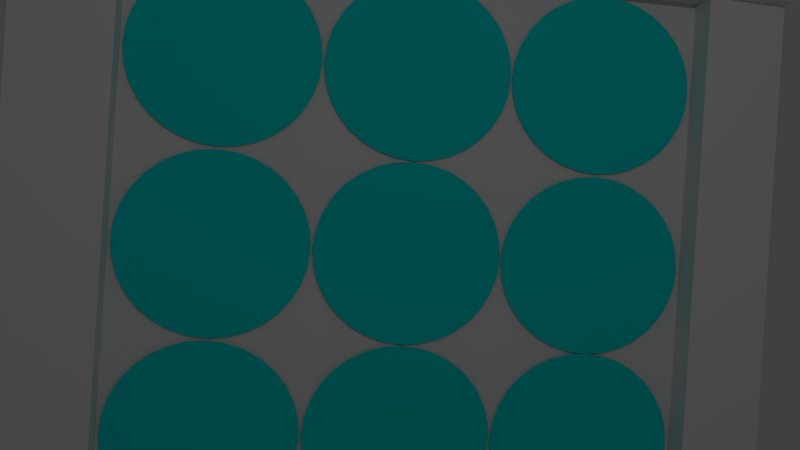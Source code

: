 # Source: panel1.blend  (saved by Blender 2.73.0; exported with 4.5.12 LTS)
import bpy
from mathutils import Matrix  # noqa: F401  (used for matrix-valued properties, if any)

bpy.ops.wm.read_factory_settings(use_empty=True)
scene = bpy.context.scene
scene.name = 'Scene'

# ---- collections
col_collection_1 = bpy.data.collections.new('Collection 1'); scene.collection.children.link(col_collection_1)

# ---- materials (node trees are filled in below, after node groups)
mat_material_001 = bpy.data.materials.new('Material.001')
mat_material_001.alpha_threshold = 0.0
mat_material_001.use_transparent_shadow = False
mat_material_001.preview_render_type = 'FLAT'
mat_material_001.diffuse_color = (0.0, 0.8, 0.7793, 1.0)
mat_material_001.roughness = 0.5
mat_material_002 = bpy.data.materials.new('Material.002')
mat_material_002.alpha_threshold = 0.0
mat_material_002.use_transparent_shadow = False
mat_material_002.roughness = 0.5

# ---- material node trees

# ---- world
world_world = bpy.data.worlds.new('World'); scene.world = world_world
world_world.color = (0.05088, 0.05088, 0.05088)
world_world.use_sun_shadow = False
world_world.sun_shadow_jitter_overblur = 0.0
world_world.cycles.sampling_method = 'MANUAL'
world_world.cycles.sample_map_resolution = 256

# ---- cameras
cam_camera = bpy.data.cameras.new('Camera')
cam_camera.clip_end = 100.0
cam_camera.lens = 35.0
cam_camera.sensor_width = 32.0
cam_camera.sensor_height = 18.0
cam_camera.ortho_scale = 7.314
cam_camera.dof.focus_distance = 0.0
cam_camera.dof.aperture_fstop = 128.0

# ---- lights
light_lamp = bpy.data.lights.new('Lamp', 'POINT')
light_lamp.transmission_factor = 0.0
light_lamp.cutoff_distance = 30.0
light_lamp.energy = 100.0
light_lamp.shadow_buffer_clip_start = 1.001
light_lamp.shadow_soft_size = 0.1
light_lamp.shadow_maximum_resolution = 0.006
light_lamp.use_absolute_resolution = True
light_lamp.cycles.use_multiple_importance_sampling = False

# ---- meshes
me_plane_002 = bpy.data.meshes.new('Plane.002')
me_plane_002.from_pydata([(-1.0, -1.0, 0.0), (1.0, -1.0, 0.0), (-1.0, 1.0, 0.0), (1.0, 1.0, 0.0)], [], [(0, 1, 3, 2)])
me_plane_002.use_remesh_preserve_volume = False
me_plane_002.use_remesh_preserve_attributes = False
me_plane_002.use_mirror_vertex_groups = False
me_plane_002.update()
me_circle_005 = bpy.data.meshes.new('Circle.005')
me_circle_005.from_pydata([(-1.927, -6.06, -0.04383), (6.035, -6.06, -0.04383), (-1.927, 1.902, -0.04383), (6.035, 1.902, -0.04383), (-1.059, -6.06, -0.04383), (4.995, -6.06, -0.04383), (4.995, 1.902, -0.04383), (-1.059, 1.902, -0.04383), (-1.927, 1.044, -0.04383), (-1.927, -5.065, -0.04383), (6.035, -5.065, -0.04383), (6.035, 1.044, -0.04383), (-1.059, -5.065, -0.04383), (-1.059, 1.044, -0.04383), (4.995, -5.065, -0.04383), (4.995, 1.044, -0.04383), (-1.927, -6.06, 0.8159), (6.035, -6.06, 0.8159), (-1.927, 1.902, 0.8159), (6.035, 1.902, 0.8159), (-1.059, -6.06, 0.8159), (4.995, -6.06, 0.8159), (4.995, 1.902, 0.8159), (-1.059, 1.902, 0.8159), (-1.927, 1.044, 0.8159), (-1.927, -5.065, 0.8159), (6.035, -5.065, 0.8159), (6.035, 1.044, 0.8159), (-1.059, -5.065, 0.4862), (-1.059, 1.044, 0.4997), (4.995, -5.065, 0.4771), (4.995, 1.044, 0.4883), (-1.059, -6.06, 0.4803), (4.995, -6.06, 0.4803), (4.995, 1.902, 0.4803), (-1.059, 1.902, 0.4803), (-1.927, 1.044, 0.4803), (-1.927, -5.065, 0.4803), (6.035, -5.065, 0.4803), (6.035, 1.044, 0.4803), (-1.059, -5.065, 0.4803), (-1.059, 1.044, 0.4803), (4.995, -5.065, 0.4803), (4.995, 1.044, 0.4803), (-0.02679, 1.0, 0.0), (-0.2219, 0.9808, 0.0), (-0.4095, 0.9239, 0.0), (-0.5824, 0.8315, 0.0), (-0.7339, 0.7071, 0.0), (-0.8583, 0.5556, 0.0), (-0.9507, 0.3827, 0.0), (-1.008, 0.1951, 0.0), (-1.027, 7.55e-08, 0.0), (-1.008, -0.1951, 0.0), (-0.9507, -0.3827, 0.0), (-0.8583, -0.5556, 0.0), (-0.7339, -0.7071, 0.0), (-0.5824, -0.8315, 0.0), (-0.4095, -0.9239, 0.0), (-0.2219, -0.9808, 0.0), (-0.02679, -1.0, 0.0), (0.1683, -0.9808, 0.0), (0.3559, -0.9239, 0.0), (0.5288, -0.8315, 0.0), (0.6803, -0.7071, 0.0), (0.8047, -0.5556, 0.0), (0.8971, -0.3827, 0.0), (0.954, -0.1951, 0.0), (0.9732, 9.656e-07, 0.0), (0.954, 0.1951, 0.0), (0.8971, 0.3827, 0.0), (0.8047, 0.5556, 0.0), (0.6803, 0.7071, 0.0), (0.5288, 0.8315, 0.0), (0.3559, 0.9239, 0.0), (0.1683, 0.9808, 0.0), (2.004, 1.0, -5.516e-09), (1.809, 0.9808, -5.118e-09), (1.621, 0.9239, -4.663e-09), (1.448, 0.8315, -4.171e-09), (1.297, 0.7071, -3.66e-09), (1.172, 0.5556, -3.149e-09), (1.08, 0.3827, -2.659e-09), (1.023, 0.1951, -2.208e-09), (1.004, 7.55e-08, -1.813e-09), (1.023, -0.1951, -1.489e-09), (1.08, -0.3827, -1.25e-09), (1.172, -0.5556, -1.104e-09), (1.297, -0.7071, -1.057e-09), (1.448, -0.8315, -1.11e-09), (1.621, -0.9239, -1.262e-09), (1.809, -0.9808, -1.506e-09), (2.004, -1.0, -1.834e-09), (2.199, -0.9808, -2.233e-09), (2.387, -0.9239, -2.687e-09), (2.559, -0.8315, -3.18e-09), (2.711, -0.7071, -3.691e-09), (2.835, -0.5556, -4.201e-09), (2.928, -0.3827, -4.692e-09), (2.985, -0.1951, -5.143e-09), (3.004, 9.656e-07, -5.538e-09), (2.985, 0.1951, -5.861e-09), (2.928, 0.3827, -6.101e-09), (2.835, 0.5556, -6.247e-09), (2.711, 0.7071, -6.294e-09), (2.559, 0.8315, -6.241e-09), (2.387, 0.9239, -6.089e-09), (2.199, 0.9808, -5.844e-09), (3.998, 1.0, -9.242e-09), (3.803, 0.9808, -8.843e-09), (3.616, 0.9239, -8.389e-09), (3.443, 0.8315, -7.897e-09), (3.291, 0.7071, -7.385e-09), (3.167, 0.5556, -6.875e-09), (3.074, 0.3827, -6.384e-09), (3.018, 0.1951, -5.933e-09), (2.998, 7.55e-08, -5.538e-09), (3.018, -0.1951, -5.215e-09), (3.074, -0.3827, -4.975e-09), (3.167, -0.5556, -4.829e-09), (3.291, -0.7071, -4.782e-09), (3.443, -0.8315, -4.835e-09), (3.616, -0.9239, -4.987e-09), (3.803, -0.9808, -5.232e-09), (3.998, -1.0, -5.56e-09), (4.193, -0.9808, -5.959e-09), (4.381, -0.9239, -6.413e-09), (4.554, -0.8315, -6.905e-09), (4.705, -0.7071, -7.416e-09), (4.83, -0.5556, -7.927e-09), (4.922, -0.3827, -8.417e-09), (4.979, -0.1951, -8.868e-09), (4.998, 9.656e-07, -9.263e-09), (4.979, 0.1951, -9.587e-09), (4.922, 0.3827, -9.826e-09), (4.83, 0.5556, -9.972e-09), (4.705, 0.7071, -1.002e-08), (4.554, 0.8315, -9.966e-09), (4.381, 0.9239, -9.814e-09), (4.193, 0.9808, -9.57e-09), (3.998, -1.012, -5.516e-09), (3.803, -1.031, -5.118e-09), (3.616, -1.088, -4.663e-09), (3.443, -1.18, -4.171e-09), (3.291, -1.305, -3.66e-09), (3.167, -1.456, -3.149e-09), (3.074, -1.629, -2.659e-09), (3.018, -1.817, -2.208e-09), (2.998, -2.012, -1.813e-09), (3.018, -2.207, -1.489e-09), (3.074, -2.394, -1.25e-09), (3.167, -2.567, -1.104e-09), (3.291, -2.719, -1.057e-09), (3.443, -2.843, -1.11e-09), (3.616, -2.935, -1.262e-09), (3.803, -2.992, -1.506e-09), (3.998, -3.012, -1.834e-09), (4.193, -2.992, -2.233e-09), (4.381, -2.935, -2.687e-09), (4.554, -2.843, -3.18e-09), (4.705, -2.719, -3.691e-09), (4.83, -2.567, -4.201e-09), (4.922, -2.394, -4.692e-09), (4.979, -2.207, -5.143e-09), (4.998, -2.012, -5.538e-09), (4.979, -1.817, -5.861e-09), (4.922, -1.629, -6.101e-09), (4.83, -1.456, -6.247e-09), (4.705, -1.305, -6.294e-09), (4.554, -1.18, -6.241e-09), (4.381, -1.088, -6.089e-09), (4.193, -1.031, -5.844e-09), (1.986, -1.012, -1.791e-09), (1.791, -1.031, -1.392e-09), (1.604, -1.088, -9.381e-10), (1.431, -1.18, -4.459e-10), (1.279, -1.305, 6.526e-11), (1.155, -1.456, 5.759e-10), (1.062, -1.629, 1.066e-09), (1.006, -1.817, 1.518e-09), (0.9864, -2.012, 1.913e-09), (1.006, -2.207, 2.236e-09), (1.062, -2.394, 2.475e-09), (1.155, -2.567, 2.621e-09), (1.279, -2.719, 2.669e-09), (1.431, -2.843, 2.615e-09), (1.604, -2.935, 2.463e-09), (1.791, -2.992, 2.219e-09), (1.986, -3.012, 1.891e-09), (2.181, -2.992, 1.492e-09), (2.369, -2.935, 1.038e-09), (2.542, -2.843, 5.457e-10), (2.693, -2.719, 3.452e-11), (2.818, -2.567, -4.761e-10), (2.91, -2.394, -9.665e-10), (2.967, -2.207, -1.418e-09), (2.986, -2.012, -1.813e-09), (2.967, -1.817, -2.136e-09), (2.91, -1.629, -2.375e-09), (2.818, -1.456, -2.522e-09), (2.693, -1.305, -2.569e-09), (2.542, -1.18, -2.516e-09), (2.369, -1.088, -2.364e-09), (2.181, -1.031, -2.119e-09), (-0.02562, -1.012, 1.934e-09), (-0.2207, -1.031, 2.333e-09), (-0.4083, -1.088, 2.787e-09), (-0.5812, -1.18, 3.279e-09), (-0.7327, -1.305, 3.791e-09), (-0.8571, -1.456, 4.301e-09), (-0.9495, -1.629, 4.792e-09), (-1.006, -1.817, 5.243e-09), (-1.026, -2.012, 5.638e-09), (-1.006, -2.207, 5.961e-09), (-0.9495, -2.394, 6.201e-09), (-0.8571, -2.567, 6.347e-09), (-0.7327, -2.719, 6.394e-09), (-0.5812, -2.843, 6.341e-09), (-0.4083, -2.935, 6.189e-09), (-0.2207, -2.992, 5.944e-09), (-0.02562, -3.012, 5.616e-09), (0.1695, -2.992, 5.217e-09), (0.3571, -2.935, 4.763e-09), (0.53, -2.843, 4.271e-09), (0.6815, -2.719, 3.76e-09), (0.8059, -2.567, 3.249e-09), (0.8983, -2.394, 2.759e-09), (0.9552, -2.207, 2.307e-09), (0.9744, -2.012, 1.913e-09), (0.9552, -1.817, 1.589e-09), (0.8983, -1.629, 1.35e-09), (0.8059, -1.456, 1.204e-09), (0.6815, -1.305, 1.156e-09), (0.53, -1.18, 1.21e-09), (0.3571, -1.088, 1.362e-09), (0.1695, -1.031, 1.606e-09), (-0.02562, -3.031, 5.66e-09), (-0.2207, -3.051, 6.058e-09), (-0.4083, -3.108, 6.512e-09), (-0.5812, -3.2, 7.005e-09), (-0.7327, -3.324, 7.516e-09), (-0.8571, -3.476, 8.026e-09), (-0.9495, -3.649, 8.517e-09), (-1.006, -3.836, 8.968e-09), (-1.026, -4.031, 9.363e-09), (-1.006, -4.227, 9.686e-09), (-0.9495, -4.414, 9.926e-09), (-0.8571, -4.587, 1.007e-08), (-0.7327, -4.739, 1.012e-08), (-0.5812, -4.863, 1.007e-08), (-0.4083, -4.955, 9.914e-09), (-0.2207, -5.012, 9.669e-09), (-0.02562, -5.031, 9.341e-09), (0.1695, -5.012, 8.943e-09), (0.3571, -4.955, 8.488e-09), (0.53, -4.863, 7.996e-09), (0.6815, -4.739, 7.485e-09), (0.8059, -4.587, 6.974e-09), (0.8983, -4.414, 6.484e-09), (0.9552, -4.227, 6.033e-09), (0.9744, -4.031, 5.638e-09), (0.9552, -3.836, 5.314e-09), (0.8983, -3.649, 5.075e-09), (0.8059, -3.476, 4.929e-09), (0.6815, -3.324, 4.882e-09), (0.53, -3.2, 4.935e-09), (0.3571, -3.108, 5.087e-09), (0.1695, -3.051, 5.332e-09), (2.004, -3.031, 1.934e-09), (1.809, -3.051, 2.333e-09), (1.621, -3.108, 2.787e-09), (1.449, -3.2, 3.279e-09), (1.297, -3.324, 3.791e-09), (1.173, -3.476, 4.301e-09), (1.08, -3.649, 4.792e-09), (1.023, -3.836, 5.243e-09), (1.004, -4.031, 5.638e-09), (1.023, -4.227, 5.961e-09), (1.08, -4.414, 6.201e-09), (1.173, -4.587, 6.347e-09), (1.297, -4.739, 6.394e-09), (1.449, -4.863, 6.341e-09), (1.621, -4.955, 6.189e-09), (1.809, -5.012, 5.944e-09), (2.004, -5.031, 5.616e-09), (2.199, -5.012, 5.217e-09), (2.387, -4.955, 4.763e-09), (2.56, -4.863, 4.271e-09), (2.711, -4.739, 3.76e-09), (2.836, -4.587, 3.249e-09), (2.928, -4.414, 2.759e-09), (2.985, -4.227, 2.307e-09), (3.004, -4.031, 1.913e-09), (2.985, -3.836, 1.589e-09), (2.928, -3.649, 1.35e-09), (2.836, -3.476, 1.204e-09), (2.711, -3.324, 1.156e-09), (2.56, -3.2, 1.21e-09), (2.387, -3.108, 1.362e-09), (2.199, -3.051, 1.606e-09), (4.029, -3.031, -1.791e-09), (3.834, -3.051, -1.392e-09), (3.646, -3.108, -9.381e-10), (3.473, -3.2, -4.459e-10), (3.322, -3.324, 6.526e-11), (3.197, -3.476, 5.759e-10), (3.105, -3.649, 1.066e-09), (3.048, -3.836, 1.518e-09), (3.029, -4.031, 1.913e-09), (3.048, -4.227, 2.236e-09), (3.105, -4.414, 2.475e-09), (3.197, -4.587, 2.621e-09), (3.322, -4.739, 2.669e-09), (3.473, -4.863, 2.615e-09), (3.646, -4.955, 2.463e-09), (3.834, -5.012, 2.219e-09), (4.029, -5.031, 1.891e-09), (4.224, -5.012, 1.492e-09), (4.411, -4.955, 1.038e-09), (4.584, -4.863, 5.457e-10), (4.736, -4.739, 3.452e-11), (4.86, -4.587, -4.761e-10), (4.953, -4.414, -9.665e-10), (5.01, -4.227, -1.418e-09), (5.029, -4.031, -1.813e-09), (5.01, -3.836, -2.136e-09), (4.953, -3.649, -2.375e-09), (4.86, -3.476, -2.522e-09), (4.736, -3.324, -2.569e-09), (4.584, -3.2, -2.516e-09), (4.411, -3.108, -2.364e-09), (4.224, -3.051, -2.119e-09)], [], [(5, 1, 17, 21), (4, 12, 28, 20), (11, 15, 43, 39), (12, 4, 32, 40), (12, 14, 15, 13), (7, 2, 18, 23), (5, 14, 42, 33), (14, 5, 21, 30), (4, 5, 33, 32), (31, 27, 19, 22), (24, 29, 23, 18), (16, 20, 28, 25), (21, 17, 26, 30), (1, 10, 26, 17), (15, 11, 27, 31), (2, 8, 24, 18), (8, 13, 29, 24), (13, 7, 23, 29), (3, 6, 22, 19), (0, 4, 20, 16), (11, 3, 19, 27), (9, 0, 16, 25), (10, 14, 30, 26), (6, 15, 31, 22), (12, 9, 25, 28), (41, 43, 34, 35), (32, 33, 42, 40), (37, 40, 41, 36), (42, 38, 39, 43), (13, 8, 36, 41), (7, 13, 41, 35), (13, 15, 43, 41), (15, 14, 42, 43), (12, 13, 41, 40), (10, 11, 39, 38), (8, 9, 37, 36), (14, 10, 38, 42), (15, 6, 34, 43), (9, 12, 40, 37), (6, 7, 35, 34), (14, 12, 40, 42), (45, 44, 75), (45, 75, 74), (46, 45, 74), (59, 57, 62), (74, 73, 72), (47, 74, 72), (48, 47, 72), (71, 49, 72), (47, 46, 74), (49, 71, 70), (50, 49, 70), (50, 70, 69), (51, 50, 69), (51, 69, 68), (52, 51, 68), (52, 68, 67), (53, 52, 67), (53, 67, 66), (54, 53, 66), (54, 66, 65), (55, 54, 65), (55, 65, 64), (56, 55, 64), (56, 64, 63), (57, 56, 63), (57, 63, 62), (61, 59, 62), (58, 57, 59), (59, 61, 60), (49, 48, 72), (77, 76, 107), (77, 107, 106), (78, 77, 106), (91, 89, 94), (106, 105, 104), (79, 106, 104), (80, 79, 104), (103, 81, 104), (79, 78, 106), (81, 103, 102), (82, 81, 102), (82, 102, 101), (83, 82, 101), (83, 101, 100), (84, 83, 100), (84, 100, 99), (85, 84, 99), (85, 99, 98), (86, 85, 98), (86, 98, 97), (87, 86, 97), (87, 97, 96), (88, 87, 96), (88, 96, 95), (89, 88, 95), (89, 95, 94), (93, 91, 94), (90, 89, 91), (91, 93, 92), (81, 80, 104), (109, 108, 139), (109, 139, 138), (110, 109, 138), (123, 121, 126), (138, 137, 136), (111, 138, 136), (112, 111, 136), (135, 113, 136), (111, 110, 138), (113, 135, 134), (114, 113, 134), (114, 134, 133), (115, 114, 133), (115, 133, 132), (116, 115, 132), (116, 132, 131), (117, 116, 131), (117, 131, 130), (118, 117, 130), (118, 130, 129), (119, 118, 129), (119, 129, 128), (120, 119, 128), (120, 128, 127), (121, 120, 127), (121, 127, 126), (125, 123, 126), (122, 121, 123), (123, 125, 124), (113, 112, 136), (141, 140, 171), (141, 171, 170), (142, 141, 170), (155, 153, 158), (170, 169, 168), (143, 170, 168), (144, 143, 168), (167, 145, 168), (143, 142, 170), (145, 167, 166), (146, 145, 166), (146, 166, 165), (147, 146, 165), (147, 165, 164), (148, 147, 164), (148, 164, 163), (149, 148, 163), (149, 163, 162), (150, 149, 162), (150, 162, 161), (151, 150, 161), (151, 161, 160), (152, 151, 160), (152, 160, 159), (153, 152, 159), (153, 159, 158), (157, 155, 158), (154, 153, 155), (155, 157, 156), (145, 144, 168), (173, 172, 203), (173, 203, 202), (174, 173, 202), (187, 185, 190), (202, 201, 200), (175, 202, 200), (176, 175, 200), (199, 177, 200), (175, 174, 202), (177, 199, 198), (178, 177, 198), (178, 198, 197), (179, 178, 197), (179, 197, 196), (180, 179, 196), (180, 196, 195), (181, 180, 195), (181, 195, 194), (182, 181, 194), (182, 194, 193), (183, 182, 193), (183, 193, 192), (184, 183, 192), (184, 192, 191), (185, 184, 191), (185, 191, 190), (189, 187, 190), (186, 185, 187), (187, 189, 188), (177, 176, 200), (205, 204, 235), (205, 235, 234), (206, 205, 234), (219, 217, 222), (234, 233, 232), (207, 234, 232), (208, 207, 232), (231, 209, 232), (207, 206, 234), (209, 231, 230), (210, 209, 230), (210, 230, 229), (211, 210, 229), (211, 229, 228), (212, 211, 228), (212, 228, 227), (213, 212, 227), (213, 227, 226), (214, 213, 226), (214, 226, 225), (215, 214, 225), (215, 225, 224), (216, 215, 224), (216, 224, 223), (217, 216, 223), (217, 223, 222), (221, 219, 222), (218, 217, 219), (219, 221, 220), (209, 208, 232), (237, 236, 267), (237, 267, 266), (238, 237, 266), (251, 249, 254), (266, 265, 264), (239, 266, 264), (240, 239, 264), (263, 241, 264), (239, 238, 266), (241, 263, 262), (242, 241, 262), (242, 262, 261), (243, 242, 261), (243, 261, 260), (244, 243, 260), (244, 260, 259), (245, 244, 259), (245, 259, 258), (246, 245, 258), (246, 258, 257), (247, 246, 257), (247, 257, 256), (248, 247, 256), (248, 256, 255), (249, 248, 255), (249, 255, 254), (253, 251, 254), (250, 249, 251), (251, 253, 252), (241, 240, 264), (269, 268, 299), (269, 299, 298), (270, 269, 298), (283, 281, 286), (298, 297, 296), (271, 298, 296), (272, 271, 296), (295, 273, 296), (271, 270, 298), (273, 295, 294), (274, 273, 294), (274, 294, 293), (275, 274, 293), (275, 293, 292), (276, 275, 292), (276, 292, 291), (277, 276, 291), (277, 291, 290), (278, 277, 290), (278, 290, 289), (279, 278, 289), (279, 289, 288), (280, 279, 288), (280, 288, 287), (281, 280, 287), (281, 287, 286), (285, 283, 286), (282, 281, 283), (283, 285, 284), (273, 272, 296), (301, 300, 331), (301, 331, 330), (302, 301, 330), (315, 313, 318), (330, 329, 328), (303, 330, 328), (304, 303, 328), (327, 305, 328), (303, 302, 330), (305, 327, 326), (306, 305, 326), (306, 326, 325), (307, 306, 325), (307, 325, 324), (308, 307, 324), (308, 324, 323), (309, 308, 323), (309, 323, 322), (310, 309, 322), (310, 322, 321), (311, 310, 321), (311, 321, 320), (312, 311, 320), (312, 320, 319), (313, 312, 319), (313, 319, 318), (317, 315, 318), (314, 313, 315), (315, 317, 316), (305, 304, 328)])
me_circle_005.polygons.foreach_set('material_index', [1, 1, 1, 1, 1, 1, 1, 1, 1, 1, 1, 1, 1, 1, 1, 1, 1, 1, 1, 1, 1, 1, 1, 1, 1, 1, 1, 1, 1, 1, 1, 1, 1, 1, 1, 1, 1, 1, 1, 1, 1, 0, 0, 0, 0, 0, 0, 0, 0, 0, 0, 0, 0, 0, 0, 0, 0, 0, 0, 0, 0, 0, 0, 0, 0, 0, 0, 0, 0, 0, 0, 0, 0, 0, 0, 0, 0, 0, 0, 0, 0, 0, 0, 0, 0, 0, 0, 0, 0, 0, 0, 0, 0, 0, 0, 0, 0, 0, 0, 0, 0, 0, 0, 0, 0, 0, 0, 0, 0, 0, 0, 0, 0, 0, 0, 0, 0, 0, 0, 0, 0, 0, 0, 0, 0, 0, 0, 0, 0, 0, 0, 0, 0, 0, 0, 0, 0, 0, 0, 0, 0, 0, 0, 0, 0, 0, 0, 0, 0, 0, 0, 0, 0, 0, 0, 0, 0, 0, 0, 0, 0, 0, 0, 0, 0, 0, 0, 0, 0, 0, 0, 0, 0, 0, 0, 0, 0, 0, 0, 0, 0, 0, 0, 0, 0, 0, 0, 0, 0, 0, 0, 0, 0, 0, 0, 0, 0, 0, 0, 0, 0, 0, 0, 0, 0, 0, 0, 0, 0, 0, 0, 0, 0, 0, 0, 0, 0, 0, 0, 0, 0, 0, 0, 0, 0, 0, 0, 0, 0, 0, 0, 0, 0, 0, 0, 0, 0, 0, 0, 0, 0, 0, 0, 0, 0, 0, 0, 0, 0, 0, 0, 0, 0, 0, 0, 0, 0, 0, 0, 0, 0, 0, 0, 0, 0, 0, 0, 0, 0, 0, 0, 0, 0, 0, 0, 0, 0, 0, 0, 0, 0, 0, 0, 0, 0, 0, 0, 0, 0, 0, 0, 0, 0, 0, 0, 0, 0, 0, 0, 0, 0, 0, 0, 0, 0, 0, 0, 0, 0, 0, 0])
_uv = me_circle_005.uv_layers.new(name='UVMap')
_uv.uv.foreach_set('vector', [0.6154, 0.02039, 0.7356, 0.0002084, 0.6876, 0.06235, 0.678, 0.06184, 0.15, 0.0002085, 0.1036, 0.1014, 0.07481, 0.08112, 0.07055, 0.0818, 0.8213, 0.5908, 0.7241, 0.6521, 0.676, 0.6126, 0.7672, 0.5649, 0.1036, 0.1014, 0.15, 0.0002085, 0.1866, 0.04242, 0.1507, 0.1399, 0.1959, 0.1714, 0.5979, 0.1743, 0.6286, 0.5814, 0.2145, 0.5822, 0.1882, 0.7293, 0.09169, 0.7439, 0.1382, 0.6921, 0.1405, 0.6888, 0.6154, 0.02039, 0.6581, 0.09492, 0.6261, 0.1324, 0.5917, 0.06377, 0.6581, 0.09492, 0.6154, 0.02039, 0.678, 0.06184, 0.6755, 0.07313, 0.15, 0.0002085, 0.6154, 0.02039, 0.5917, 0.06377, 0.1866, 0.04242, 0.7531, 0.6729, 0.7638, 0.6747, 0.7637, 0.682, 0.7562, 0.6808, 0.1365, 0.6896, 0.1359, 0.6859, 0.1405, 0.6888, 0.1382, 0.6921, 0.06809, 0.08377, 0.07055, 0.0818, 0.07481, 0.08112, 0.07158, 0.08641, 0.678, 0.06184, 0.6876, 0.06235, 0.6858, 0.07039, 0.6755, 0.07313, 0.7356, 0.0002084, 0.7406, 0.125, 0.6858, 0.07039, 0.6876, 0.06235, 0.7241, 0.6521, 0.8213, 0.5908, 0.7638, 0.6747, 0.7531, 0.6729, 0.09169, 0.7439, 0.08092, 0.633, 0.1365, 0.6896, 0.1382, 0.6921, 0.08092, 0.633, 0.1513, 0.663, 0.1359, 0.6859, 0.1365, 0.6896, 0.1513, 0.663, 0.1882, 0.7293, 0.1405, 0.6888, 0.1359, 0.6859, 0.8567, 0.7379, 0.6854, 0.7488, 0.7562, 0.6808, 0.7637, 0.682, 0.0002084, 0.01996, 0.15, 0.0002085, 0.07055, 0.0818, 0.06809, 0.08377, 0.8213, 0.5908, 0.8567, 0.7379, 0.7637, 0.682, 0.7638, 0.6747, 0.0228, 0.1487, 0.0002084, 0.01996, 0.06809, 0.08377, 0.07158, 0.08641, 0.7406, 0.125, 0.6581, 0.09492, 0.6755, 0.07313, 0.6858, 0.07039, 0.6854, 0.7488, 0.7241, 0.6521, 0.7531, 0.6729, 0.7562, 0.6808, 0.1036, 0.1014, 0.0228, 0.1487, 0.07158, 0.08641, 0.07481, 0.08112, 0.1841, 0.625, 0.6751, 0.6137, 0.644, 0.7036, 0.2145, 0.6852, 0.1866, 0.04242, 0.5917, 0.06377, 0.6261, 0.1324, 0.1507, 0.1399, 0.07364, 0.1789, 0.1499, 0.1402, 0.1837, 0.6241, 0.1187, 0.6003, 0.6269, 0.133, 0.7059, 0.1581, 0.7672, 0.5649, 0.676, 0.6126, 0.1513, 0.663, 0.08092, 0.633, 0.1187, 0.6003, 0.1837, 0.6241, 0.1882, 0.7293, 0.1513, 0.663, 0.1841, 0.625, 0.2145, 0.6852, 0.2145, 0.5822, 0.6286, 0.5814, 0.6751, 0.6137, 0.1841, 0.625, 0.6286, 0.5814, 0.5979, 0.1743, 0.6269, 0.133, 0.676, 0.6126, 0.1959, 0.1714, 0.2145, 0.5822, 0.1837, 0.6241, 0.1499, 0.1402, 0.7406, 0.125, 0.8213, 0.5908, 0.7672, 0.5649, 0.7059, 0.1581, 0.08092, 0.633, 0.0228, 0.1487, 0.07364, 0.1789, 0.1187, 0.6003, 0.6581, 0.09492, 0.7406, 0.125, 0.7059, 0.1581, 0.6269, 0.133, 0.7241, 0.6521, 0.6854, 0.7488, 0.644, 0.7036, 0.6751, 0.6137, 0.0228, 0.1487, 0.1036, 0.1014, 0.1499, 0.1402, 0.07364, 0.1789, 0.6854, 0.7488, 0.1882, 0.7293, 0.2145, 0.6852, 0.644, 0.7036, 0.5979, 0.1743, 0.1959, 0.1714, 0.1507, 0.1399, 0.6261, 0.1324, 0.8075, 0.7519, 0.8205, 0.7573, 0.8322, 0.7651, 0.8075, 0.7519, 0.8322, 0.7651, 0.8421, 0.7751, 0.7938, 0.7492, 0.8075, 0.7519, 0.8421, 0.7751, 0.7413, 0.8759, 0.7235, 0.8543, 0.7797, 0.8918, 0.8421, 0.7751, 0.8499, 0.7867, 0.8553, 0.7997, 0.7797, 0.7492, 0.8421, 0.7751, 0.8553, 0.7997, 0.7659, 0.7519, 0.7797, 0.7492, 0.8553, 0.7997, 0.858, 0.8135, 0.753, 0.7573, 0.8553, 0.7997, 0.7797, 0.7492, 0.7938, 0.7492, 0.8421, 0.7751, 0.753, 0.7573, 0.858, 0.8135, 0.858, 0.8275, 0.7413, 0.7651, 0.753, 0.7573, 0.858, 0.8275, 0.7413, 0.7651, 0.858, 0.8275, 0.8553, 0.8413, 0.7313, 0.7751, 0.7413, 0.7651, 0.8553, 0.8413, 0.7313, 0.7751, 0.8553, 0.8413, 0.8499, 0.8543, 0.7235, 0.7867, 0.7313, 0.7751, 0.8499, 0.8543, 0.7235, 0.7867, 0.8499, 0.8543, 0.8421, 0.866, 0.7182, 0.7997, 0.7235, 0.7867, 0.8421, 0.866, 0.7182, 0.7997, 0.8421, 0.866, 0.8322, 0.8759, 0.7154, 0.8135, 0.7182, 0.7997, 0.8322, 0.8759, 0.7154, 0.8135, 0.8322, 0.8759, 0.8205, 0.8837, 0.7154, 0.8275, 0.7154, 0.8135, 0.8205, 0.8837, 0.7154, 0.8275, 0.8205, 0.8837, 0.8075, 0.8891, 0.7182, 0.8413, 0.7154, 0.8275, 0.8075, 0.8891, 0.7182, 0.8413, 0.8075, 0.8891, 0.7938, 0.8918, 0.7235, 0.8543, 0.7182, 0.8413, 0.7938, 0.8918, 0.7235, 0.8543, 0.7938, 0.8918, 0.7797, 0.8918, 0.7659, 0.8891, 0.7413, 0.8759, 0.7797, 0.8918, 0.7313, 0.866, 0.7235, 0.8543, 0.7413, 0.8759, 0.7413, 0.8759, 0.7659, 0.8891, 0.7529, 0.8837, 0.753, 0.7573, 0.7659, 0.7519, 0.8553, 0.7997, 0.9215, 0.1433, 0.9355, 0.1433, 0.9493, 0.146, 0.9215, 0.1433, 0.9493, 0.146, 0.9623, 0.1514, 0.9077, 0.146, 0.9215, 0.1433, 0.9623, 0.1514, 0.9077, 0.2831, 0.883, 0.27, 0.9493, 0.2831, 0.9623, 0.1514, 0.9739, 0.1592, 0.9839, 0.1691, 0.8947, 0.1514, 0.9623, 0.1514, 0.9839, 0.1691, 0.883, 0.1592, 0.8947, 0.1514, 0.9839, 0.1691, 0.9917, 0.1808, 0.8731, 0.1691, 0.9839, 0.1691, 0.8947, 0.1514, 0.9077, 0.146, 0.9623, 0.1514, 0.8731, 0.1691, 0.9917, 0.1808, 0.9971, 0.1938, 0.8653, 0.1808, 0.8731, 0.1691, 0.9971, 0.1938, 0.8653, 0.1808, 0.9971, 0.1938, 0.9998, 0.2075, 0.8599, 0.1938, 0.8653, 0.1808, 0.9998, 0.2075, 0.8599, 0.1938, 0.9998, 0.2075, 0.9998, 0.2216, 0.8572, 0.2075, 0.8599, 0.1938, 0.9998, 0.2216, 0.8572, 0.2075, 0.9998, 0.2216, 0.9971, 0.2354, 0.8572, 0.2216, 0.8572, 0.2075, 0.9971, 0.2354, 0.8572, 0.2216, 0.9971, 0.2354, 0.9917, 0.2483, 0.8599, 0.2354, 0.8572, 0.2216, 0.9917, 0.2483, 0.8599, 0.2354, 0.9917, 0.2483, 0.9839, 0.26, 0.8653, 0.2483, 0.8599, 0.2354, 0.9839, 0.26, 0.8653, 0.2483, 0.9839, 0.26, 0.9739, 0.27, 0.8731, 0.26, 0.8653, 0.2483, 0.9739, 0.27, 0.8731, 0.26, 0.9739, 0.27, 0.9623, 0.2778, 0.883, 0.27, 0.8731, 0.26, 0.9623, 0.2778, 0.883, 0.27, 0.9623, 0.2778, 0.9493, 0.2831, 0.9355, 0.2859, 0.9077, 0.2831, 0.9493, 0.2831, 0.8947, 0.2778, 0.883, 0.27, 0.9077, 0.2831, 0.9077, 0.2831, 0.9355, 0.2859, 0.9215, 0.2859, 0.8731, 0.1691, 0.883, 0.1592, 0.9839, 0.1691, 0.3914, 0.7573, 0.4031, 0.7651, 0.413, 0.7751, 0.3914, 0.7573, 0.413, 0.7751, 0.4208, 0.7867, 0.3784, 0.7519, 0.3914, 0.7573, 0.4208, 0.7867, 0.3022, 0.866, 0.289, 0.8413, 0.3368, 0.8891, 0.4208, 0.7867, 0.4262, 0.7997, 0.4289, 0.8135, 0.3646, 0.7492, 0.4208, 0.7867, 0.4289, 0.8135, 0.3506, 0.7492, 0.3646, 0.7492, 0.4289, 0.8135, 0.4289, 0.8275, 0.3368, 0.7519, 0.4289, 0.8135, 0.3646, 0.7492, 0.3784, 0.7519, 0.4208, 0.7867, 0.3368, 0.7519, 0.4289, 0.8275, 0.4262, 0.8413, 0.3238, 0.7573, 0.3368, 0.7519, 0.4262, 0.8413, 0.3238, 0.7573, 0.4262, 0.8413, 0.4208, 0.8543, 0.3121, 0.7651, 0.3238, 0.7573, 0.4208, 0.8543, 0.3121, 0.7651, 0.4208, 0.8543, 0.413, 0.866, 0.3022, 0.7751, 0.3121, 0.7651, 0.413, 0.866, 0.3022, 0.7751, 0.413, 0.866, 0.4031, 0.8759, 0.2944, 0.7867, 0.3022, 0.7751, 0.4031, 0.8759, 0.2944, 0.7867, 0.4031, 0.8759, 0.3914, 0.8837, 0.289, 0.7997, 0.2944, 0.7867, 0.3914, 0.8837, 0.289, 0.7997, 0.3914, 0.8837, 0.3784, 0.8891, 0.2863, 0.8135, 0.289, 0.7997, 0.3784, 0.8891, 0.2863, 0.8135, 0.3784, 0.8891, 0.3646, 0.8918, 0.2863, 0.8275, 0.2863, 0.8135, 0.3646, 0.8918, 0.2863, 0.8275, 0.3646, 0.8918, 0.3506, 0.8918, 0.289, 0.8413, 0.2863, 0.8275, 0.3506, 0.8918, 0.289, 0.8413, 0.3506, 0.8918, 0.3368, 0.8891, 0.3238, 0.8837, 0.3022, 0.866, 0.3368, 0.8891, 0.2944, 0.8543, 0.289, 0.8413, 0.3022, 0.866, 0.3022, 0.866, 0.3238, 0.8837, 0.3121, 0.8759, 0.3368, 0.7519, 0.3506, 0.7492, 0.4289, 0.8135, 0.4936, 0.7492, 0.5077, 0.7492, 0.5214, 0.7519, 0.4936, 0.7492, 0.5214, 0.7519, 0.5344, 0.7573, 0.4798, 0.7519, 0.4936, 0.7492, 0.5344, 0.7573, 0.4798, 0.8891, 0.4552, 0.8759, 0.5214, 0.8891, 0.5344, 0.7573, 0.5461, 0.7651, 0.556, 0.7751, 0.4669, 0.7573, 0.5344, 0.7573, 0.556, 0.7751, 0.4552, 0.7651, 0.4669, 0.7573, 0.556, 0.7751, 0.5638, 0.7867, 0.4453, 0.7751, 0.556, 0.7751, 0.4669, 0.7573, 0.4798, 0.7519, 0.5344, 0.7573, 0.4453, 0.7751, 0.5638, 0.7867, 0.5692, 0.7997, 0.4374, 0.7867, 0.4453, 0.7751, 0.5692, 0.7997, 0.4374, 0.7867, 0.5692, 0.7997, 0.572, 0.8135, 0.4321, 0.7997, 0.4374, 0.7867, 0.572, 0.8135, 0.4321, 0.7997, 0.572, 0.8135, 0.572, 0.8275, 0.4293, 0.8135, 0.4321, 0.7997, 0.572, 0.8275, 0.4293, 0.8135, 0.572, 0.8275, 0.5692, 0.8413, 0.4293, 0.8275, 0.4293, 0.8135, 0.5692, 0.8413, 0.4293, 0.8275, 0.5692, 0.8413, 0.5638, 0.8543, 0.4321, 0.8413, 0.4293, 0.8275, 0.5638, 0.8543, 0.4321, 0.8413, 0.5638, 0.8543, 0.556, 0.866, 0.4374, 0.8543, 0.4321, 0.8413, 0.556, 0.866, 0.4374, 0.8543, 0.556, 0.866, 0.5461, 0.8759, 0.4453, 0.866, 0.4374, 0.8543, 0.5461, 0.8759, 0.4453, 0.866, 0.5461, 0.8759, 0.5344, 0.8837, 0.4552, 0.8759, 0.4453, 0.866, 0.5344, 0.8837, 0.4552, 0.8759, 0.5344, 0.8837, 0.5214, 0.8891, 0.5077, 0.8918, 0.4798, 0.8891, 0.5214, 0.8891, 0.4669, 0.8837, 0.4552, 0.8759, 0.4798, 0.8891, 0.4798, 0.8891, 0.5077, 0.8918, 0.4936, 0.8918, 0.4453, 0.7751, 0.4552, 0.7651, 0.556, 0.7751, 0.9623, 0.008325, 0.9739, 0.01613, 0.9839, 0.02606, 0.9623, 0.008325, 0.9839, 0.02606, 0.9917, 0.03774, 0.9493, 0.002949, 0.9623, 0.008325, 0.9917, 0.03774, 0.8731, 0.117, 0.8599, 0.09232, 0.9077, 0.1401, 0.9917, 0.03774, 0.9971, 0.05072, 0.9998, 0.0645, 0.9355, 0.0002084, 0.9917, 0.03774, 0.9998, 0.0645, 0.9215, 0.0002084, 0.9355, 0.0002084, 0.9998, 0.0645, 0.9998, 0.07854, 0.9077, 0.002949, 0.9998, 0.0645, 0.9355, 0.0002084, 0.9493, 0.002949, 0.9917, 0.03774, 0.9077, 0.002949, 0.9998, 0.07854, 0.9971, 0.09232, 0.8947, 0.008325, 0.9077, 0.002949, 0.9971, 0.09232, 0.8947, 0.008325, 0.9971, 0.09232, 0.9917, 0.1053, 0.883, 0.01613, 0.8947, 0.008325, 0.9917, 0.1053, 0.883, 0.01613, 0.9917, 0.1053, 0.9839, 0.117, 0.8731, 0.02606, 0.883, 0.01613, 0.9839, 0.117, 0.8731, 0.02606, 0.9839, 0.117, 0.9739, 0.1269, 0.8653, 0.03774, 0.8731, 0.02606, 0.9739, 0.1269, 0.8653, 0.03774, 0.9739, 0.1269, 0.9623, 0.1347, 0.8599, 0.05072, 0.8653, 0.03774, 0.9623, 0.1347, 0.8599, 0.05072, 0.9623, 0.1347, 0.9493, 0.1401, 0.8572, 0.0645, 0.8599, 0.05072, 0.9493, 0.1401, 0.8572, 0.0645, 0.9493, 0.1401, 0.9355, 0.1428, 0.8572, 0.07854, 0.8572, 0.0645, 0.9355, 0.1428, 0.8572, 0.07854, 0.9355, 0.1428, 0.9215, 0.1428, 0.8599, 0.09232, 0.8572, 0.07854, 0.9215, 0.1428, 0.8599, 0.09232, 0.9215, 0.1428, 0.9077, 0.1401, 0.8947, 0.1347, 0.8731, 0.117, 0.9077, 0.1401, 0.8653, 0.1053, 0.8599, 0.09232, 0.8731, 0.117, 0.8731, 0.117, 0.8947, 0.1347, 0.883, 0.1269, 0.9077, 0.002949, 0.9215, 0.0002084, 0.9998, 0.0645, 0.09232, 0.7519, 0.1053, 0.7573, 0.117, 0.7651, 0.09232, 0.7519, 0.117, 0.7651, 0.1269, 0.7751, 0.07854, 0.7492, 0.09232, 0.7519, 0.1269, 0.7751, 0.02606, 0.8759, 0.008325, 0.8543, 0.0645, 0.8918, 0.1269, 0.7751, 0.1347, 0.7867, 0.1401, 0.7997, 0.0645, 0.7492, 0.1269, 0.7751, 0.1401, 0.7997, 0.05072, 0.7519, 0.0645, 0.7492, 0.1401, 0.7997, 0.1428, 0.8135, 0.03774, 0.7573, 0.1401, 0.7997, 0.0645, 0.7492, 0.07854, 0.7492, 0.1269, 0.7751, 0.03774, 0.7573, 0.1428, 0.8135, 0.1428, 0.8275, 0.02606, 0.7651, 0.03774, 0.7573, 0.1428, 0.8275, 0.02606, 0.7651, 0.1428, 0.8275, 0.1401, 0.8413, 0.01613, 0.7751, 0.02606, 0.7651, 0.1401, 0.8413, 0.01613, 0.7751, 0.1401, 0.8413, 0.1347, 0.8543, 0.008325, 0.7867, 0.01613, 0.7751, 0.1347, 0.8543, 0.008325, 0.7867, 0.1347, 0.8543, 0.1269, 0.866, 0.002949, 0.7997, 0.008325, 0.7867, 0.1269, 0.866, 0.002949, 0.7997, 0.1269, 0.866, 0.117, 0.8759, 0.0002085, 0.8135, 0.002949, 0.7997, 0.117, 0.8759, 0.0002085, 0.8135, 0.117, 0.8759, 0.1053, 0.8837, 0.0002084, 0.8275, 0.0002085, 0.8135, 0.1053, 0.8837, 0.0002084, 0.8275, 0.1053, 0.8837, 0.09232, 0.8891, 0.002949, 0.8413, 0.0002084, 0.8275, 0.09232, 0.8891, 0.002949, 0.8413, 0.09232, 0.8891, 0.07854, 0.8918, 0.008325, 0.8543, 0.002949, 0.8413, 0.07854, 0.8918, 0.008325, 0.8543, 0.07854, 0.8918, 0.0645, 0.8918, 0.05072, 0.8891, 0.02606, 0.8759, 0.0645, 0.8918, 0.01613, 0.866, 0.008325, 0.8543, 0.02606, 0.8759, 0.02606, 0.8759, 0.05072, 0.8891, 0.03774, 0.8837, 0.03774, 0.7573, 0.05072, 0.7519, 0.1401, 0.7997, 0.2216, 0.7492, 0.2354, 0.7519, 0.2483, 0.7573, 0.2216, 0.7492, 0.2483, 0.7573, 0.26, 0.7651, 0.2075, 0.7492, 0.2216, 0.7492, 0.26, 0.7651, 0.1808, 0.8837, 0.1592, 0.866, 0.2216, 0.8918, 0.26, 0.7651, 0.27, 0.7751, 0.2778, 0.7867, 0.1938, 0.7519, 0.26, 0.7651, 0.2778, 0.7867, 0.1808, 0.7573, 0.1938, 0.7519, 0.2778, 0.7867, 0.2831, 0.7997, 0.1691, 0.7651, 0.2778, 0.7867, 0.1938, 0.7519, 0.2075, 0.7492, 0.26, 0.7651, 0.1691, 0.7651, 0.2831, 0.7997, 0.2859, 0.8135, 0.1592, 0.7751, 0.1691, 0.7651, 0.2859, 0.8135, 0.1592, 0.7751, 0.2859, 0.8135, 0.2859, 0.8275, 0.1514, 0.7867, 0.1592, 0.7751, 0.2859, 0.8275, 0.1514, 0.7867, 0.2859, 0.8275, 0.2831, 0.8413, 0.146, 0.7997, 0.1514, 0.7867, 0.2831, 0.8413, 0.146, 0.7997, 0.2831, 0.8413, 0.2778, 0.8543, 0.1433, 0.8135, 0.146, 0.7997, 0.2778, 0.8543, 0.1433, 0.8135, 0.2778, 0.8543, 0.27, 0.866, 0.1433, 0.8275, 0.1433, 0.8135, 0.27, 0.866, 0.1433, 0.8275, 0.27, 0.866, 0.26, 0.8759, 0.146, 0.8413, 0.1433, 0.8275, 0.26, 0.8759, 0.146, 0.8413, 0.26, 0.8759, 0.2483, 0.8837, 0.1514, 0.8543, 0.146, 0.8413, 0.2483, 0.8837, 0.1514, 0.8543, 0.2483, 0.8837, 0.2354, 0.8891, 0.1592, 0.866, 0.1514, 0.8543, 0.2354, 0.8891, 0.1592, 0.866, 0.2354, 0.8891, 0.2216, 0.8918, 0.2075, 0.8918, 0.1808, 0.8837, 0.2216, 0.8918, 0.1691, 0.8759, 0.1592, 0.866, 0.1808, 0.8837, 0.1808, 0.8837, 0.2075, 0.8918, 0.1938, 0.8891, 0.1691, 0.7651, 0.1808, 0.7573, 0.2778, 0.7867, 0.9215, 0.2863, 0.9355, 0.2863, 0.9493, 0.289, 0.9215, 0.2863, 0.9493, 0.289, 0.9623, 0.2944, 0.9077, 0.289, 0.9215, 0.2863, 0.9623, 0.2944, 0.9077, 0.4262, 0.883, 0.413, 0.9493, 0.4262, 0.9623, 0.2944, 0.9739, 0.3022, 0.9839, 0.3121, 0.8947, 0.2944, 0.9623, 0.2944, 0.9839, 0.3121, 0.883, 0.3022, 0.8947, 0.2944, 0.9839, 0.3121, 0.9917, 0.3238, 0.8731, 0.3121, 0.9839, 0.3121, 0.8947, 0.2944, 0.9077, 0.289, 0.9623, 0.2944, 0.8731, 0.3121, 0.9917, 0.3238, 0.9971, 0.3368, 0.8653, 0.3238, 0.8731, 0.3121, 0.9971, 0.3368, 0.8653, 0.3238, 0.9971, 0.3368, 0.9998, 0.3506, 0.8599, 0.3368, 0.8653, 0.3238, 0.9998, 0.3506, 0.8599, 0.3368, 0.9998, 0.3506, 0.9998, 0.3646, 0.8572, 0.3506, 0.8599, 0.3368, 0.9998, 0.3646, 0.8572, 0.3506, 0.9998, 0.3646, 0.9971, 0.3784, 0.8572, 0.3646, 0.8572, 0.3506, 0.9971, 0.3784, 0.8572, 0.3646, 0.9971, 0.3784, 0.9917, 0.3914, 0.8599, 0.3784, 0.8572, 0.3646, 0.9917, 0.3914, 0.8599, 0.3784, 0.9917, 0.3914, 0.9839, 0.4031, 0.8653, 0.3914, 0.8599, 0.3784, 0.9839, 0.4031, 0.8653, 0.3914, 0.9839, 0.4031, 0.9739, 0.413, 0.8731, 0.4031, 0.8653, 0.3914, 0.9739, 0.413, 0.8731, 0.4031, 0.9739, 0.413, 0.9623, 0.4208, 0.883, 0.413, 0.8731, 0.4031, 0.9623, 0.4208, 0.883, 0.413, 0.9623, 0.4208, 0.9493, 0.4262, 0.9355, 0.4289, 0.9077, 0.4262, 0.9493, 0.4262, 0.8947, 0.4208, 0.883, 0.413, 0.9077, 0.4262, 0.9077, 0.4262, 0.9355, 0.4289, 0.9215, 0.4289, 0.8731, 0.3121, 0.883, 0.3022, 0.9839, 0.3121, 0.6367, 0.7492, 0.6507, 0.7492, 0.6645, 0.7519, 0.6367, 0.7492, 0.6645, 0.7519, 0.6775, 0.7573, 0.6229, 0.7519, 0.6367, 0.7492, 0.6775, 0.7573, 0.6229, 0.8891, 0.5982, 0.8759, 0.6645, 0.8891, 0.6775, 0.7573, 0.6891, 0.7651, 0.6991, 0.7751, 0.6099, 0.7573, 0.6775, 0.7573, 0.6991, 0.7751, 0.5982, 0.7651, 0.6099, 0.7573, 0.6991, 0.7751, 0.7069, 0.7867, 0.5883, 0.7751, 0.6991, 0.7751, 0.6099, 0.7573, 0.6229, 0.7519, 0.6775, 0.7573, 0.5883, 0.7751, 0.7069, 0.7867, 0.7123, 0.7997, 0.5805, 0.7867, 0.5883, 0.7751, 0.7123, 0.7997, 0.5805, 0.7867, 0.7123, 0.7997, 0.715, 0.8135, 0.5751, 0.7997, 0.5805, 0.7867, 0.715, 0.8135, 0.5751, 0.7997, 0.715, 0.8135, 0.715, 0.8275, 0.5724, 0.8135, 0.5751, 0.7997, 0.715, 0.8275, 0.5724, 0.8135, 0.715, 0.8275, 0.7123, 0.8413, 0.5724, 0.8275, 0.5724, 0.8135, 0.7123, 0.8413, 0.5724, 0.8275, 0.7123, 0.8413, 0.7069, 0.8543, 0.5751, 0.8413, 0.5724, 0.8275, 0.7069, 0.8543, 0.5751, 0.8413, 0.7069, 0.8543, 0.6991, 0.866, 0.5805, 0.8543, 0.5751, 0.8413, 0.6991, 0.866, 0.5805, 0.8543, 0.6991, 0.866, 0.6891, 0.8759, 0.5883, 0.866, 0.5805, 0.8543, 0.6891, 0.8759, 0.5883, 0.866, 0.6891, 0.8759, 0.6775, 0.8837, 0.5982, 0.8759, 0.5883, 0.866, 0.6775, 0.8837, 0.5982, 0.8759, 0.6775, 0.8837, 0.6645, 0.8891, 0.6507, 0.8918, 0.6229, 0.8891, 0.6645, 0.8891, 0.6099, 0.8837, 0.5982, 0.8759, 0.6229, 0.8891, 0.6229, 0.8891, 0.6507, 0.8918, 0.6367, 0.8918, 0.5883, 0.7751, 0.5982, 0.7651, 0.6991, 0.7751])
me_circle_005.materials.append(mat_material_001)
me_circle_005.materials.append(mat_material_002)
me_circle_005.use_remesh_preserve_volume = False
me_circle_005.use_remesh_preserve_attributes = False
me_circle_005.use_mirror_vertex_groups = False
me_circle_005.update()

# ---- objects
ob_plane = bpy.data.objects.new('Plane', me_plane_002)
ob_lamp = bpy.data.objects.new('Lamp', light_lamp)
ob_camera = bpy.data.objects.new('Camera', cam_camera)
ob_circle_001 = bpy.data.objects.new('Circle.001', me_circle_005)

# ---- transforms, parenting, visibility, modifiers, constraints
ob_plane.location = (0.01677, 0.1582, -0.1798)
ob_plane.scale = (2.981, 3.092, 2.003)
ob_plane.lineart.crease_threshold = 0.0
ob_lamp.location = (-3.237, 0.4063, 7.33)
ob_lamp.rotation_euler = (0.6503, 0.05522, 1.866)
ob_lamp.scale = (1.615, 1.37, 1.233)
ob_lamp.lock_rotations_4d = False
ob_lamp.empty_display_type = 'ARROWS'
ob_lamp.color = (0.0, 0.0, 0.0, 0.0)
ob_lamp.lineart.crease_threshold = 0.0
ob_camera.location = (-0.2706, -1.008, 7.127)
ob_camera.rotation_euler = (-0.01143, -0.1532, 1.635)
ob_camera.scale = (1.588, 1.545, 1.05)
ob_camera.lock_rotations_4d = False
ob_camera.empty_display_type = 'ARROWS'
ob_camera.color = (0.0, 0.0, 0.0, 0.0)
ob_camera.display_type = 'WIRE'
ob_camera.lineart.crease_threshold = 0.0
ob_circle_001.location = (-1.542, 1.779, -0.0639)
ob_circle_001.scale = (0.7629, 0.7913, 0.5127)
ob_circle_001.lineart.crease_threshold = 0.0

# ---- collection membership
col_collection_1.objects.link(ob_plane)
col_collection_1.objects.link(ob_lamp)
col_collection_1.objects.link(ob_camera)
col_collection_1.objects.link(ob_circle_001)

# ---- scene / render settings (as saved in the file)
scene.camera = ob_camera
scene.frame_start = 1; scene.frame_end = 250; scene.frame_set(32)
scene.render.engine = 'BLENDER_EEVEE_NEXT'
scene.render.resolution_percentage = 50
scene.render.dither_intensity = 0.0
scene.render.use_bake_selected_to_active = True
scene.render.bake_bias = 0.1
scene.cycles.use_denoising = False
scene.cycles.samples = 10
scene.cycles.sampling_pattern = 'TABULATED_SOBOL'
scene.cycles.light_sampling_threshold = 0.0
scene.cycles.use_adaptive_sampling = False
scene.cycles.use_light_tree = False
scene.cycles.blur_glossy = 0.0
scene.cycles.pixel_filter_type = 'GAUSSIAN'
scene.cycles.sample_clamp_indirect = 0.0
scene.view_settings.view_transform = 'Standard'
bpy.context.view_layer.update()
